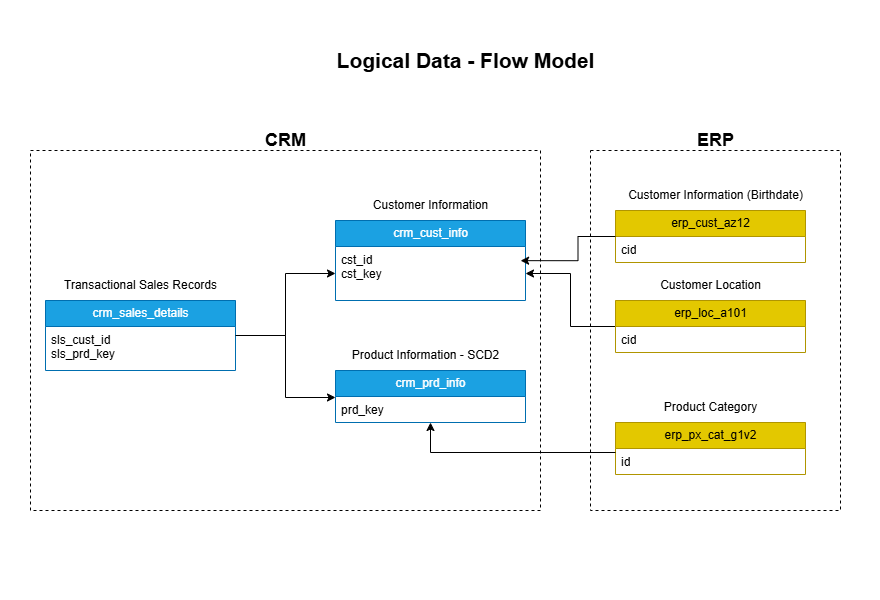

The diagram above was exported from draw.io. Its source (the exported page's mxGraphModel, read from the mxfile embedded in the PNG):
<mxGraphModel dx="1375" dy="751" grid="1" gridSize="10" guides="1" tooltips="1" connect="1" arrows="1" fold="1" page="1" pageScale="1" pageWidth="80" pageHeight="600" math="0" shadow="0">
  <root>
    <mxCell id="0" />
    <mxCell id="1" parent="0" />
    <mxCell id="JwQa6O3fL8_68rNmMUy5-37" value="" style="rounded=0;whiteSpace=wrap;html=1;fillColor=none;dashed=1;" vertex="1" parent="1">
      <mxGeometry x="30" y="150" width="510" height="360" as="geometry" />
    </mxCell>
    <mxCell id="JwQa6O3fL8_68rNmMUy5-39" value="" style="rounded=0;whiteSpace=wrap;html=1;fillColor=none;dashed=1;" vertex="1" parent="1">
      <mxGeometry x="590" y="150" width="250" height="360" as="geometry" />
    </mxCell>
    <mxCell id="JwQa6O3fL8_68rNmMUy5-1" value="crm_cust_info" style="swimlane;fontStyle=0;childLayout=stackLayout;horizontal=1;startSize=26;fillColor=#1ba1e2;horizontalStack=0;resizeParent=1;resizeParentMax=0;resizeLast=0;collapsible=1;marginBottom=0;html=1;fontColor=#ffffff;strokeColor=#006EAF;" vertex="1" parent="1">
      <mxGeometry x="335" y="220" width="190" height="80" as="geometry">
        <mxRectangle x="60" y="200" width="120" height="30" as="alternateBounds" />
      </mxGeometry>
    </mxCell>
    <mxCell id="JwQa6O3fL8_68rNmMUy5-2" value="cst_id&lt;div&gt;cst_key&lt;/div&gt;" style="text;strokeColor=none;fillColor=none;align=left;verticalAlign=top;spacingLeft=4;spacingRight=4;overflow=hidden;rotatable=0;points=[[0,0.5],[1,0.5]];portConstraint=eastwest;whiteSpace=wrap;html=1;" vertex="1" parent="JwQa6O3fL8_68rNmMUy5-1">
      <mxGeometry y="26" width="190" height="54" as="geometry" />
    </mxCell>
    <mxCell id="JwQa6O3fL8_68rNmMUy5-8" value="erp_cust_az12" style="swimlane;fontStyle=0;childLayout=stackLayout;horizontal=1;startSize=26;fillColor=#e3c800;horizontalStack=0;resizeParent=1;resizeParentMax=0;resizeLast=0;collapsible=1;marginBottom=0;html=1;fontColor=#000000;strokeColor=#B09500;" vertex="1" parent="1">
      <mxGeometry x="615" y="210" width="190" height="52" as="geometry">
        <mxRectangle x="60" y="200" width="120" height="30" as="alternateBounds" />
      </mxGeometry>
    </mxCell>
    <mxCell id="JwQa6O3fL8_68rNmMUy5-9" value="cid&lt;div&gt;&lt;br&gt;&lt;/div&gt;" style="text;strokeColor=none;fillColor=none;align=left;verticalAlign=top;spacingLeft=4;spacingRight=4;overflow=hidden;rotatable=0;points=[[0,0.5],[1,0.5]];portConstraint=eastwest;whiteSpace=wrap;html=1;" vertex="1" parent="JwQa6O3fL8_68rNmMUy5-8">
      <mxGeometry y="26" width="190" height="26" as="geometry" />
    </mxCell>
    <mxCell id="JwQa6O3fL8_68rNmMUy5-12" value="crm_prd_info" style="swimlane;fontStyle=0;childLayout=stackLayout;horizontal=1;startSize=26;fillColor=#1ba1e2;horizontalStack=0;resizeParent=1;resizeParentMax=0;resizeLast=0;collapsible=1;marginBottom=0;html=1;fontColor=#ffffff;strokeColor=#006EAF;" vertex="1" parent="1">
      <mxGeometry x="335" y="370" width="190" height="52" as="geometry">
        <mxRectangle x="60" y="200" width="120" height="30" as="alternateBounds" />
      </mxGeometry>
    </mxCell>
    <mxCell id="JwQa6O3fL8_68rNmMUy5-13" value="prd_key" style="text;strokeColor=none;fillColor=none;align=left;verticalAlign=top;spacingLeft=4;spacingRight=4;overflow=hidden;rotatable=0;points=[[0,0.5],[1,0.5]];portConstraint=eastwest;whiteSpace=wrap;html=1;" vertex="1" parent="JwQa6O3fL8_68rNmMUy5-12">
      <mxGeometry y="26" width="190" height="26" as="geometry" />
    </mxCell>
    <mxCell id="JwQa6O3fL8_68rNmMUy5-25" style="edgeStyle=orthogonalEdgeStyle;rounded=0;orthogonalLoop=1;jettySize=auto;html=1;entryX=0;entryY=0.5;entryDx=0;entryDy=0;" edge="1" parent="1" source="JwQa6O3fL8_68rNmMUy5-15" target="JwQa6O3fL8_68rNmMUy5-2">
      <mxGeometry relative="1" as="geometry" />
    </mxCell>
    <mxCell id="JwQa6O3fL8_68rNmMUy5-15" value="crm_sales_details" style="swimlane;fontStyle=0;childLayout=stackLayout;horizontal=1;startSize=26;fillColor=#1ba1e2;horizontalStack=0;resizeParent=1;resizeParentMax=0;resizeLast=0;collapsible=1;marginBottom=0;html=1;fontColor=#ffffff;strokeColor=#006EAF;fillStyle=auto;" vertex="1" parent="1">
      <mxGeometry x="45" y="300" width="190" height="70" as="geometry">
        <mxRectangle x="60" y="200" width="120" height="30" as="alternateBounds" />
      </mxGeometry>
    </mxCell>
    <mxCell id="JwQa6O3fL8_68rNmMUy5-16" value="sls_cust_id&lt;div&gt;sls_prd_key&lt;/div&gt;" style="text;strokeColor=none;fillColor=none;align=left;verticalAlign=top;spacingLeft=4;spacingRight=4;overflow=hidden;rotatable=0;points=[[0,0.5],[1,0.5]];portConstraint=eastwest;whiteSpace=wrap;html=1;" vertex="1" parent="JwQa6O3fL8_68rNmMUy5-15">
      <mxGeometry y="26" width="190" height="44" as="geometry" />
    </mxCell>
    <mxCell id="JwQa6O3fL8_68rNmMUy5-44" style="edgeStyle=orthogonalEdgeStyle;rounded=0;orthogonalLoop=1;jettySize=auto;html=1;entryX=1;entryY=0.5;entryDx=0;entryDy=0;" edge="1" parent="1" source="JwQa6O3fL8_68rNmMUy5-20" target="JwQa6O3fL8_68rNmMUy5-2">
      <mxGeometry relative="1" as="geometry" />
    </mxCell>
    <mxCell id="JwQa6O3fL8_68rNmMUy5-20" value="erp_loc_a101" style="swimlane;fontStyle=0;childLayout=stackLayout;horizontal=1;startSize=26;fillColor=#e3c800;horizontalStack=0;resizeParent=1;resizeParentMax=0;resizeLast=0;collapsible=1;marginBottom=0;html=1;fontColor=#000000;strokeColor=#B09500;" vertex="1" parent="1">
      <mxGeometry x="615" y="300" width="190" height="52" as="geometry">
        <mxRectangle x="60" y="200" width="120" height="30" as="alternateBounds" />
      </mxGeometry>
    </mxCell>
    <mxCell id="JwQa6O3fL8_68rNmMUy5-21" value="cid" style="text;strokeColor=none;fillColor=none;align=left;verticalAlign=top;spacingLeft=4;spacingRight=4;overflow=hidden;rotatable=0;points=[[0,0.5],[1,0.5]];portConstraint=eastwest;whiteSpace=wrap;html=1;" vertex="1" parent="JwQa6O3fL8_68rNmMUy5-20">
      <mxGeometry y="26" width="190" height="26" as="geometry" />
    </mxCell>
    <mxCell id="JwQa6O3fL8_68rNmMUy5-22" value="erp_px_cat_g1v2" style="swimlane;fontStyle=0;childLayout=stackLayout;horizontal=1;startSize=26;fillColor=#e3c800;horizontalStack=0;resizeParent=1;resizeParentMax=0;resizeLast=0;collapsible=1;marginBottom=0;html=1;fontColor=#000000;strokeColor=#B09500;" vertex="1" parent="1">
      <mxGeometry x="615" y="422" width="190" height="52" as="geometry">
        <mxRectangle x="60" y="200" width="120" height="30" as="alternateBounds" />
      </mxGeometry>
    </mxCell>
    <mxCell id="JwQa6O3fL8_68rNmMUy5-23" value="id" style="text;strokeColor=none;fillColor=none;align=left;verticalAlign=top;spacingLeft=4;spacingRight=4;overflow=hidden;rotatable=0;points=[[0,0.5],[1,0.5]];portConstraint=eastwest;whiteSpace=wrap;html=1;" vertex="1" parent="JwQa6O3fL8_68rNmMUy5-22">
      <mxGeometry y="26" width="190" height="26" as="geometry" />
    </mxCell>
    <mxCell id="JwQa6O3fL8_68rNmMUy5-26" style="edgeStyle=orthogonalEdgeStyle;rounded=0;orthogonalLoop=1;jettySize=auto;html=1;" edge="1" parent="1" source="JwQa6O3fL8_68rNmMUy5-15">
      <mxGeometry relative="1" as="geometry">
        <mxPoint x="335" y="397" as="targetPoint" />
        <Array as="points">
          <mxPoint x="285" y="335" />
          <mxPoint x="285" y="397" />
        </Array>
      </mxGeometry>
    </mxCell>
    <mxCell id="JwQa6O3fL8_68rNmMUy5-30" value="Transactional Sales Records" style="text;html=1;align=center;verticalAlign=middle;resizable=0;points=[];autosize=1;strokeColor=none;fillColor=none;" vertex="1" parent="1">
      <mxGeometry x="50" y="270" width="180" height="30" as="geometry" />
    </mxCell>
    <mxCell id="JwQa6O3fL8_68rNmMUy5-31" value="Customer Information" style="text;html=1;align=center;verticalAlign=middle;resizable=0;points=[];autosize=1;strokeColor=none;fillColor=none;" vertex="1" parent="1">
      <mxGeometry x="360" y="190" width="140" height="30" as="geometry" />
    </mxCell>
    <mxCell id="JwQa6O3fL8_68rNmMUy5-33" value="Product Information - SCD2" style="text;html=1;align=center;verticalAlign=middle;resizable=0;points=[];autosize=1;strokeColor=none;fillColor=none;" vertex="1" parent="1">
      <mxGeometry x="340" y="340" width="170" height="30" as="geometry" />
    </mxCell>
    <mxCell id="JwQa6O3fL8_68rNmMUy5-34" value="Customer Information (Birthdate)" style="text;html=1;align=center;verticalAlign=middle;resizable=0;points=[];autosize=1;strokeColor=none;fillColor=none;" vertex="1" parent="1">
      <mxGeometry x="615" y="180" width="200" height="30" as="geometry" />
    </mxCell>
    <mxCell id="JwQa6O3fL8_68rNmMUy5-35" value="Customer Location" style="text;html=1;align=center;verticalAlign=middle;resizable=0;points=[];autosize=1;strokeColor=none;fillColor=none;" vertex="1" parent="1">
      <mxGeometry x="650" y="270" width="120" height="30" as="geometry" />
    </mxCell>
    <mxCell id="JwQa6O3fL8_68rNmMUy5-36" value="Product Category" style="text;html=1;align=center;verticalAlign=middle;resizable=0;points=[];autosize=1;strokeColor=none;fillColor=none;" vertex="1" parent="1">
      <mxGeometry x="650" y="392" width="120" height="30" as="geometry" />
    </mxCell>
    <mxCell id="JwQa6O3fL8_68rNmMUy5-38" value="CRM" style="text;html=1;align=center;verticalAlign=middle;resizable=0;points=[];autosize=1;strokeColor=none;fillColor=none;fontStyle=1;fontSize=18;" vertex="1" parent="1">
      <mxGeometry x="255" y="120" width="60" height="40" as="geometry" />
    </mxCell>
    <mxCell id="JwQa6O3fL8_68rNmMUy5-40" value="ERP" style="text;html=1;align=center;verticalAlign=middle;resizable=0;points=[];autosize=1;strokeColor=none;fillColor=none;fontStyle=1;fontSize=18;" vertex="1" parent="1">
      <mxGeometry x="685" y="120" width="60" height="40" as="geometry" />
    </mxCell>
    <mxCell id="JwQa6O3fL8_68rNmMUy5-41" style="edgeStyle=orthogonalEdgeStyle;rounded=0;orthogonalLoop=1;jettySize=auto;html=1;entryX=0.961;entryY=0.306;entryDx=0;entryDy=0;entryPerimeter=0;" edge="1" parent="1" source="JwQa6O3fL8_68rNmMUy5-8" target="JwQa6O3fL8_68rNmMUy5-37">
      <mxGeometry relative="1" as="geometry" />
    </mxCell>
    <mxCell id="JwQa6O3fL8_68rNmMUy5-24" style="edgeStyle=orthogonalEdgeStyle;rounded=0;orthogonalLoop=1;jettySize=auto;html=1;exitX=0;exitY=0.154;exitDx=0;exitDy=0;exitPerimeter=0;" edge="1" parent="1" source="JwQa6O3fL8_68rNmMUy5-23" target="JwQa6O3fL8_68rNmMUy5-12">
      <mxGeometry relative="1" as="geometry" />
    </mxCell>
    <mxCell id="JwQa6O3fL8_68rNmMUy5-45" value="Logical Data - Flow Model" style="text;html=1;align=center;verticalAlign=middle;resizable=0;points=[];autosize=1;strokeColor=none;fillColor=none;fontSize=21;fontStyle=1" vertex="1" parent="1">
      <mxGeometry x="330" y="40" width="270" height="40" as="geometry" />
    </mxCell>
  </root>
</mxGraphModel>